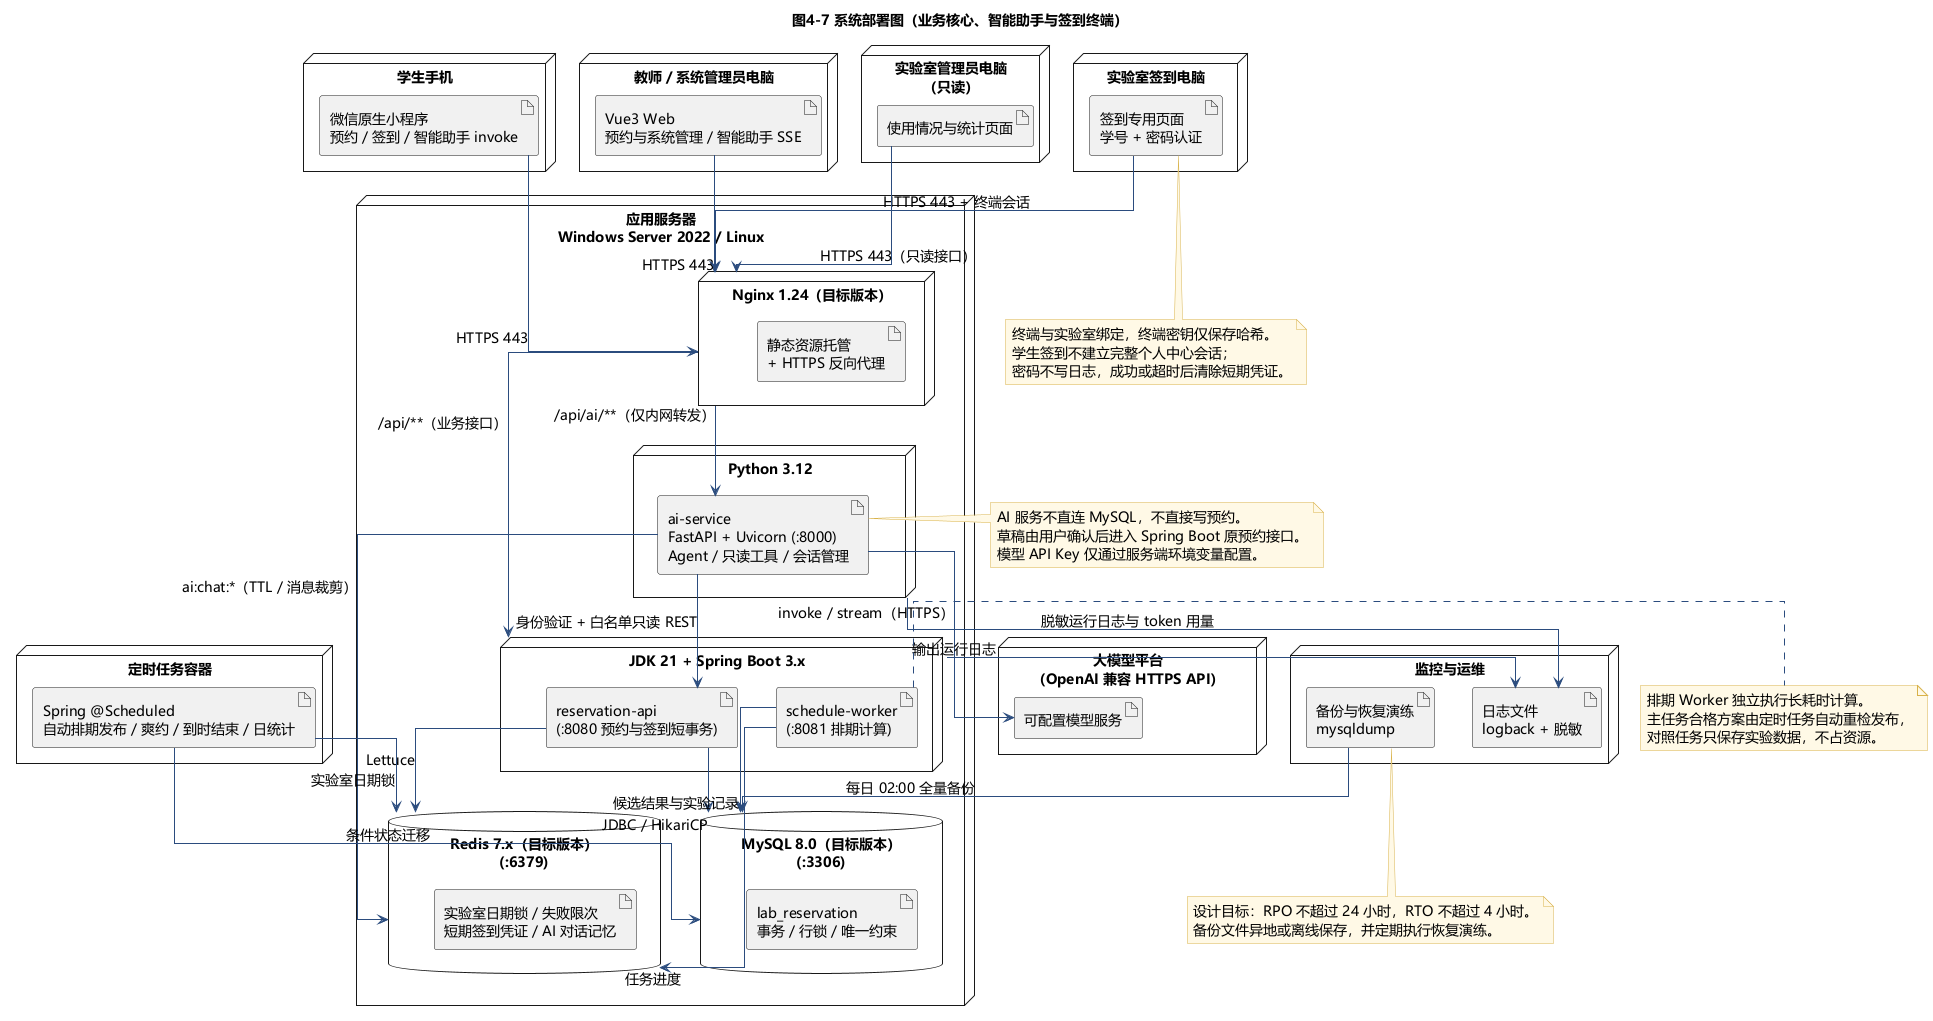

The diagram above was rendered by PlantUML. Its source (embedded in the PNG):
@startuml
!include ../_style.inc.puml
title 图4-7 系统部署图（业务核心、智能助手与签到终端）

skinparam linetype ortho
skinparam nodesep 38
skinparam ranksep 55

node "学生手机" as C1 {
  artifact "微信原生小程序\n预约 / 签到 / 智能助手 invoke" as MP
}

node "教师 / 系统管理员电脑" as C2 {
  artifact "Vue3 Web\n预约与系统管理 / 智能助手 SSE" as FE
}

node "实验室签到电脑" as C3 {
  artifact "签到专用页面\n学号 + 密码认证" as CT
}

node "实验室管理员电脑\n（只读）" as C4 {
  artifact "使用情况与统计页面" as RO
}

node "应用服务器\nWindows Server 2022 / Linux" as APP {
  node "JDK 21 + Spring Boot 3.x" as SB {
    artifact "reservation-api\n(:8080 预约与签到短事务)" as A1
    artifact "schedule-worker\n(:8081 排期计算)" as A2
  }
  node "Python 3.12" as PY {
    artifact "ai-service\nFastAPI + Uvicorn (:8000)\nAgent / 只读工具 / 会话管理" as AI
  }
  node "Nginx 1.24（目标版本）" as NG {
    artifact "静态资源托管\n+ HTTPS 反向代理" as A3
  }
  database "MySQL 8.0（目标版本）\n(:3306)" as DB {
    artifact "lab_reservation\n事务 / 行锁 / 唯一约束" as D1
  }
  database "Redis 7.x（目标版本）\n(:6379)" as REDIS {
    artifact "实验室日期锁 / 失败限次\n短期签到凭证 / AI 对话记忆" as R1
  }
}

node "定时任务容器" as CRON {
  artifact "Spring @Scheduled\n自动排期发布 / 爽约 / 到时结束 / 日统计" as JOB
}

node "监控与运维" as MON {
  artifact "日志文件\nlogback + 脱敏" as LOG
  artifact "备份与恢复演练\nmysqldump" as BK
}

node "大模型平台\n（OpenAI 兼容 HTTPS API）" as LLM {
  artifact "可配置模型服务" as MODEL
}

MP --> NG : HTTPS 443
FE --> NG : HTTPS 443
CT --> NG : HTTPS 443 + 终端会话
RO --> NG : HTTPS 443（只读接口）
NG --> SB : /api/**（业务接口）
NG --> AI : /api/ai/**（仅内网转发）
A1 --> DB : JDBC / HikariCP
A1 --> REDIS : Lettuce
A2 --> DB : 候选结果与实验记录
A2 --> REDIS : 任务进度
AI --> A1 : 身份验证 + 白名单只读 REST
AI --> REDIS : ai:chat:*（TTL / 消息裁剪）
AI --> MODEL : invoke / stream（HTTPS）
JOB --> DB : 条件状态迁移
JOB --> REDIS : 实验室日期锁
SB --> LOG : 输出运行日志
PY --> LOG : 脱敏运行日志与 token 用量
BK --> DB : 每日 02:00 全量备份

note right of A2
  排期 Worker 独立执行长耗时计算。
  主任务合格方案由定时任务自动重检发布，
  对照任务只保存实验数据，不占资源。
end note

note right of AI
  AI 服务不直连 MySQL，不直接写预约。
  草稿由用户确认后进入 Spring Boot 原预约接口。
  模型 API Key 仅通过服务端环境变量配置。
end note

note bottom of CT
  终端与实验室绑定，终端密钥仅保存哈希。
  学生签到不建立完整个人中心会话；
  密码不写日志，成功或超时后清除短期凭证。
end note

note bottom of BK
  设计目标：RPO 不超过 24 小时，RTO 不超过 4 小时。
  备份文件异地或离线保存，并定期执行恢复演练。
end note
@enduml